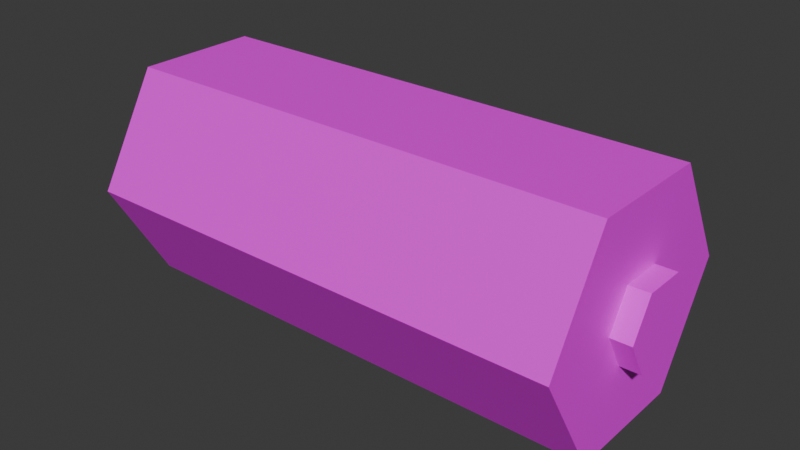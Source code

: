# Source: battery.blend  (saved by Blender 4.2.66; exported with 4.5.12 LTS)
import bpy
from mathutils import Matrix  # noqa: F401  (used for matrix-valued properties, if any)

bpy.ops.wm.read_factory_settings(use_empty=True)
scene = bpy.context.scene
scene.name = 'Scene'

# ---- collections
col_collection = bpy.data.collections.new('Collection'); scene.collection.children.link(col_collection)

# ---- images (referenced by path relative to the original .blend; pixels are not part of the script)
import os
ASSET_DIR = os.environ.get("B2B_ASSET_DIR", "")  # directory of the original .blend (textures are referenced by path, not embedded)
HERE = os.path.dirname(os.path.abspath(__file__))  # packed textures are extracted next to this script under _unpacked/

def load_image(name, relpath, width, height, colorspace="sRGB"):
    """Load a texture the original file referenced (path relative to the .blend, or extracted next to this script)."""
    p = next((c for c in (os.path.join(HERE, relpath), os.path.join(ASSET_DIR, relpath)) if relpath and os.path.exists(c)), "")
    if p:
        img = bpy.data.images.load(p, check_existing=True)
        img.name = name
    else:  # same state as the original file: an image datablock whose file is absent (Cycles renders it pink)
        img = bpy.data.images.new(name, width, height)
        img.source = "FILE"
        img.filepath = "//" + (relpath or name)
    img.colorspace_settings.name = colorspace
    return img
img_battery = load_image('battery', 'm_battery.png', 1024, 1024, 'sRGB')

# ---- materials (node trees are filled in below, after node groups)
mat_m_battery = bpy.data.materials.new('m_battery')

# ---- material node trees
mat_m_battery.use_nodes = True; mat_m_battery.node_tree.nodes.clear()
_N = mat_m_battery.node_tree.nodes; _L = mat_m_battery.node_tree.links
n0 = _N.new('ShaderNodeBsdfPrincipled'); n0.name = 'Principled BSDF'; n0.location = (10, 300)
n1 = _N.new('ShaderNodeOutputMaterial'); n1.name = 'Material Output'; n1.location = (300, 300)
n2 = _N.new('ShaderNodeTexImage'); n2.name = 'Image Texture'; n2.location = (-280, 280)
n2.image = img_battery
n2.interpolation = 'Closest'
_L.new(n0.outputs[0], n1.inputs[0])
_L.new(n2.outputs[0], n0.inputs[0])
n1.is_active_output = True

# ---- world
world_world = bpy.data.worlds.new('World'); scene.world = world_world
world_world.use_nodes = True; world_world.node_tree.nodes.clear()
_N = world_world.node_tree.nodes; _L = world_world.node_tree.links
n0 = _N.new('ShaderNodeOutputWorld'); n0.name = 'World Output'; n0.location = (300, 300)
n1 = _N.new('ShaderNodeBackground'); n1.name = 'Background'; n1.location = (10, 300)
n1.inputs[0].default_value = (0.05088, 0.05088, 0.05088, 1.0)
_L.new(n1.outputs[0], n0.inputs[0])
n0.is_active_output = True
world_world.color = (0.05088, 0.05088, 0.05088)
world_world.sun_shadow_jitter_overblur = 0.0

# ---- meshes
me_cylinder = bpy.data.meshes.new('Cylinder')
me_cylinder.from_pydata([(0.0, 1.0, -1.0), (0.0, 0.3385, 1.0), (0.866, 0.5, -1.0), (0.2931, 0.1692, 1.0), (0.866, -0.5, -1.0), (0.2931, -0.1692, 1.0), (0.0, -1.0, -1.0), (0.0, -0.3385, 1.0), (-0.866, -0.5, -1.0), (-0.2931, -0.1692, 1.0), (-0.866, 0.5, -1.0), (-0.2931, 0.1692, 1.0), (0.866, 0.5, 1.0), (0.0, 1.0, 1.0), (0.866, -0.5, 1.0), (0.0, -1.0, 1.0), (-0.866, -0.5, 1.0), (-0.866, 0.5, 1.0), (0.866, 0.5, 1.0), (0.0, 1.0, 1.0), (0.866, -0.5, 1.0), (0.0, -1.0, 1.0), (-0.866, -0.5, 1.0), (-0.866, 0.5, 1.0), (0.0, 0.3385, 1.081), (0.2931, 0.1692, 1.081), (0.2931, -0.1692, 1.081), (0.0, -0.3385, 1.081), (-0.2931, -0.1692, 1.081), (-0.2931, 0.1692, 1.081)], [], [(0, 13, 12, 2), (2, 12, 14, 4), (4, 14, 15, 6), (6, 15, 16, 8), (11, 9, 28, 29), (8, 16, 17, 10), (10, 17, 13, 0), (0, 2, 4, 6, 8, 10), (19, 18, 12, 13), (18, 20, 14, 12), (20, 21, 15, 14), (21, 22, 16, 15), (22, 23, 17, 16), (23, 19, 13, 17), (1, 3, 18, 19), (3, 5, 20, 18), (5, 7, 21, 20), (7, 9, 22, 21), (9, 11, 23, 22), (11, 1, 19, 23), (25, 24, 29, 28, 27, 26), (7, 5, 26, 27), (3, 1, 24, 25), (1, 11, 29, 24), (9, 7, 27, 28), (5, 3, 25, 26)])
_uv = me_cylinder.uv_layers.new(name='UVMap')
_uv.uv.foreach_set('vector', [0.5392, 0.03098, 0.5392, 0.3965, 0.6975, 0.3965, 0.6975, 0.03098, 0.02197, 0.7959, 0.3875, 0.7959, 0.3875, 0.9787, 0.02197, 0.9787, 0.3379, 0.02197, 0.3379, 0.3875, 0.1797, 0.3875, 0.1797, 0.02197, 0.1797, 0.02197, 0.1797, 0.3875, 0.02138, 0.3875, 0.02138, 0.02197, 0.3599, 0.4578, 0.4217, 0.4578, 0.4217, 0.443, 0.3599, 0.443, 0.7418, 0.03639, 0.7418, 0.4019, 0.9246, 0.4019, 0.9246, 0.03639, 0.3809, 0.03098, 0.3809, 0.3965, 0.5392, 0.3965, 0.5392, 0.03098, 0.1134, 0.7498, 0.2961, 0.7498, 0.3875, 0.5915, 0.2961, 0.4332, 0.1134, 0.4332, 0.02197, 0.5915, 0.6926, 0.4657, 0.5099, 0.4657, 0.5099, 0.4657, 0.6926, 0.4657, 0.5099, 0.4657, 0.4185, 0.6239, 0.4185, 0.6239, 0.5099, 0.4657, 0.4185, 0.6239, 0.5099, 0.7822, 0.5099, 0.7822, 0.4185, 0.6239, 0.5099, 0.7822, 0.6926, 0.7822, 0.6926, 0.7822, 0.5099, 0.7822, 0.6926, 0.7822, 0.784, 0.6239, 0.784, 0.6239, 0.6926, 0.7822, 0.784, 0.6239, 0.6926, 0.4657, 0.6926, 0.4657, 0.784, 0.6239, 0.6322, 0.5704, 0.5703, 0.5704, 0.5099, 0.4657, 0.6926, 0.4657, 0.5703, 0.5704, 0.5394, 0.6239, 0.4185, 0.6239, 0.5099, 0.4657, 0.5394, 0.6239, 0.5703, 0.6775, 0.5099, 0.7822, 0.4185, 0.6239, 0.5703, 0.6775, 0.6322, 0.6775, 0.6926, 0.7822, 0.5099, 0.7822, 0.6322, 0.6775, 0.6631, 0.6239, 0.784, 0.6239, 0.6926, 0.7822, 0.6631, 0.6239, 0.6322, 0.5704, 0.6926, 0.4657, 0.784, 0.6239, 0.8579, 0.8288, 0.8043, 0.8597, 0.7508, 0.8288, 0.7508, 0.7669, 0.8043, 0.736, 0.8579, 0.7669, 0.7944, 0.4997, 0.7944, 0.4462, 0.8093, 0.4462, 0.8093, 0.4997, 0.5345, 0.8417, 0.5881, 0.8417, 0.5881, 0.8269, 0.5345, 0.8269, 0.5881, 0.8417, 0.6416, 0.8417, 0.6416, 0.8269, 0.5881, 0.8269, 0.7944, 0.5533, 0.7944, 0.4997, 0.8093, 0.4997, 0.8093, 0.5533, 0.4235, 0.739, 0.3617, 0.739, 0.3617, 0.7241, 0.4235, 0.7241])
me_cylinder.materials.append(mat_m_battery)
me_cylinder.update()

# ---- objects
ob_cylinder = bpy.data.objects.new('Cylinder', me_cylinder)

# ---- transforms, parenting, visibility, modifiers, constraints
ob_cylinder.location = (0.0, 0.0, 0.0)
ob_cylinder.rotation_euler = (0.0, 1.571, 0.0)
ob_cylinder.scale = (1.0, 1.0, 2.0)

# ---- collection membership
col_collection.objects.link(ob_cylinder)

# ---- scene / render settings (as saved in the file)
scene.frame_start = 1; scene.frame_end = 250; scene.frame_set(1)
scene.render.engine = 'BLENDER_EEVEE_NEXT'
bpy.context.view_layer.update()

# ---- added for rendering (the .blend has no active camera and no usable light): camera, sun
cam_auto = bpy.data.cameras.new('AutoCamera')
cam_auto.lens = 50.0
cam_auto.sensor_width = 36.0
cam_auto.clip_end = 1000.0
ob_auto_camera = bpy.data.objects.new('AutoCamera', cam_auto)
scene.collection.objects.link(ob_auto_camera)
ob_auto_camera.location = (4.64425, -5.47577, 3.65051)
ob_auto_camera.rotation_euler = (1.09748, -7.21219e-08, 0.694738)
scene.camera = ob_auto_camera
light_auto_sun = bpy.data.lights.new('AutoSun', 'SUN')
light_auto_sun.energy = 3.0
light_auto_sun.angle = 0.0523599
ob_auto_sun = bpy.data.objects.new('AutoSun', light_auto_sun)
scene.collection.objects.link(ob_auto_sun)
ob_auto_sun.rotation_euler = (0.872665, 0.174533, 0.523599)
bpy.context.view_layer.update()
